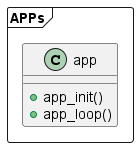

The diagram above was rendered by PlantUML. Its source (embedded in the PNG):
@startuml

package APPs <<Frame>> {
  class app
  {
    +app_init()
    +app_loop()
  }
}

@enduml